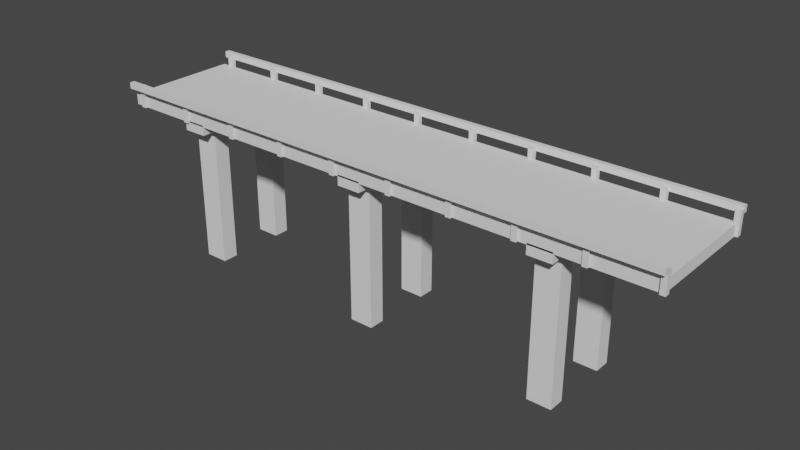 # Source: bridge.blend  (saved by Blender 2.82.7; exported with 4.5.12 LTS)
import bpy
from mathutils import Matrix  # noqa: F401  (used for matrix-valued properties, if any)

bpy.ops.wm.read_factory_settings(use_empty=True)
scene = bpy.context.scene
scene.name = 'Scene'

# ---- collections
col_collection = bpy.data.collections.new('Collection'); scene.collection.children.link(col_collection)

# ---- world
world_world = bpy.data.worlds.new('World'); scene.world = world_world
world_world.use_nodes = True; world_world.node_tree.nodes.clear()
_N = world_world.node_tree.nodes; _L = world_world.node_tree.links
n0 = _N.new('ShaderNodeOutputWorld'); n0.name = 'World Output'; n0.location = (300, 300)
n1 = _N.new('ShaderNodeBackground'); n1.name = 'Background'; n1.location = (10, 300)
n1.inputs[0].default_value = (0.05088, 0.05088, 0.05088, 1.0)
_L.new(n1.outputs[0], n0.inputs[0])
n0.is_active_output = True
world_world.color = (0.05088, 0.05088, 0.05088)
world_world.use_sun_shadow = False
world_world.sun_shadow_jitter_overblur = 0.0

# ---- meshes
me_cube_001 = bpy.data.meshes.new('Cube.001')
me_cube_001.from_pydata([(-9.0, -1.0, -0.1021), (-9.0, -1.0, 0.1021), (-9.0, 1.0, -0.1021), (-9.0, 1.0, 0.1021), (1.0, -1.0, -0.1021), (1.0, -1.0, 0.1021), (1.0, 1.0, -0.1021), (1.0, 1.0, 0.1021), (-0.9916, -1.0, -0.2619), (-0.9916, -1.0, -0.07481), (-0.9916, 1.0, -0.2619), (-0.9916, 1.0, -0.07481), (-0.5774, -1.0, -0.2619), (-0.5774, -1.0, -0.07481), (-0.5774, 1.0, -0.2619), (-0.5774, 1.0, -0.07481), (-0.9916, 0.7653, -0.2619), (-0.9916, 0.4862, -0.2619), (-0.9916, -0.4862, -0.2619), (-0.9916, -0.7653, -0.2619), (-0.9916, -0.6, -0.07481), (-0.9916, -0.2, -0.07481), (-0.9916, 0.2, -0.07481), (-0.9916, 0.6, -0.07481), (-0.5774, -0.7653, -0.2619), (-0.5774, -0.4862, -0.2619), (-0.5774, 0.4862, -0.2619), (-0.5774, 0.7653, -0.2619), (-0.5774, 0.6, -0.07481), (-0.5774, 0.2, -0.07481), (-0.5774, -0.2, -0.07481), (-0.5774, -0.6, -0.07481), (-0.9916, 0.7653, -2.821), (-0.9916, 0.4862, -2.821), (-0.9916, -0.4862, -2.821), (-0.9916, -0.7653, -2.821), (-0.5774, -0.7653, -2.821), (-0.5774, -0.4862, -2.821), (-0.5774, 0.4862, -2.821), (-0.5774, 0.7653, -2.821), (-4.347, -1.0, -0.2619), (-4.347, -1.0, -0.07481), (-4.347, 1.0, -0.2619), (-4.347, 1.0, -0.07481), (-3.933, -1.0, -0.2619), (-3.933, -1.0, -0.07481), (-3.933, 1.0, -0.2619), (-3.933, 1.0, -0.07481), (-4.347, 0.7653, -0.2619), (-4.347, 0.4862, -0.2619), (-4.347, -0.4862, -0.2619), (-4.347, -0.7653, -0.2619), (-4.347, -0.6, -0.07481), (-4.347, -0.2, -0.07481), (-4.347, 0.2, -0.07481), (-4.347, 0.6, -0.07481), (-3.933, -0.7653, -0.2619), (-3.933, -0.4862, -0.2619), (-3.933, 0.4862, -0.2619), (-3.933, 0.7653, -0.2619), (-3.933, 0.6, -0.07481), (-3.933, 0.2, -0.07481), (-3.933, -0.2, -0.07481), (-3.933, -0.6, -0.07481), (-4.347, 0.7653, -2.821), (-4.347, 0.4862, -2.821), (-4.347, -0.4862, -2.821), (-4.347, -0.7653, -2.821), (-3.933, -0.7653, -2.821), (-3.933, -0.4862, -2.821), (-3.933, 0.4862, -2.821), (-3.933, 0.7653, -2.821), (-7.753, -1.0, -0.2619), (-7.753, -1.0, -0.07481), (-7.753, 1.0, -0.2619), (-7.753, 1.0, -0.07481), (-7.339, -1.0, -0.2619), (-7.339, -1.0, -0.07481), (-7.339, 1.0, -0.2619), (-7.339, 1.0, -0.07481), (-7.753, 0.7653, -0.2619), (-7.753, 0.4862, -0.2619), (-7.753, -0.4862, -0.2619), (-7.753, -0.7653, -0.2619), (-7.753, -0.6, -0.07481), (-7.753, -0.2, -0.07481), (-7.753, 0.2, -0.07481), (-7.753, 0.6, -0.07481), (-7.339, -0.7653, -0.2619), (-7.339, -0.4862, -0.2619), (-7.339, 0.4862, -0.2619), (-7.339, 0.7653, -0.2619), (-7.339, 0.6, -0.07481), (-7.339, 0.2, -0.07481), (-7.339, -0.2, -0.07481), (-7.339, -0.6, -0.07481), (-7.753, 0.7653, -2.821), (-7.753, 0.4862, -2.821), (-7.753, -0.4862, -2.821), (-7.753, -0.7653, -2.821), (-7.339, -0.7653, -2.821), (-7.339, -0.4862, -2.821), (-7.339, 0.4862, -2.821), (-7.339, 0.7653, -2.821)], [], [(0, 1, 3, 2), (2, 3, 7, 6), (6, 7, 5, 4), (4, 5, 1, 0), (2, 6, 4, 0), (7, 3, 1, 5), (16, 23, 11, 10), (10, 11, 15, 14), (24, 31, 13, 12), (12, 13, 9, 8), (19, 24, 12, 8), (31, 20, 9, 13), (15, 11, 23, 28), (28, 23, 22, 29), (29, 22, 21, 30), (30, 21, 20, 31), (10, 14, 27, 16), (27, 26, 38, 39), (17, 26, 25, 18), (18, 25, 37, 34), (14, 15, 28, 27), (27, 28, 29, 26), (26, 29, 30, 25), (25, 30, 31, 24), (8, 9, 20, 19), (19, 20, 21, 18), (18, 21, 22, 17), (17, 22, 23, 16), (32, 39, 38, 33), (34, 37, 36, 35), (16, 27, 39, 32), (25, 24, 36, 37), (19, 18, 34, 35), (24, 19, 35, 36), (17, 16, 32, 33), (26, 17, 33, 38), (48, 55, 43, 42), (42, 43, 47, 46), (56, 63, 45, 44), (44, 45, 41, 40), (51, 56, 44, 40), (63, 52, 41, 45), (47, 43, 55, 60), (60, 55, 54, 61), (61, 54, 53, 62), (62, 53, 52, 63), (42, 46, 59, 48), (59, 58, 70, 71), (49, 58, 57, 50), (50, 57, 69, 66), (46, 47, 60, 59), (59, 60, 61, 58), (58, 61, 62, 57), (57, 62, 63, 56), (40, 41, 52, 51), (51, 52, 53, 50), (50, 53, 54, 49), (49, 54, 55, 48), (64, 71, 70, 65), (66, 69, 68, 67), (48, 59, 71, 64), (57, 56, 68, 69), (51, 50, 66, 67), (56, 51, 67, 68), (49, 48, 64, 65), (58, 49, 65, 70), (80, 87, 75, 74), (74, 75, 79, 78), (88, 95, 77, 76), (76, 77, 73, 72), (83, 88, 76, 72), (95, 84, 73, 77), (79, 75, 87, 92), (92, 87, 86, 93), (93, 86, 85, 94), (94, 85, 84, 95), (74, 78, 91, 80), (91, 90, 102, 103), (81, 90, 89, 82), (82, 89, 101, 98), (78, 79, 92, 91), (91, 92, 93, 90), (90, 93, 94, 89), (89, 94, 95, 88), (72, 73, 84, 83), (83, 84, 85, 82), (82, 85, 86, 81), (81, 86, 87, 80), (96, 103, 102, 97), (98, 101, 100, 99), (80, 91, 103, 96), (89, 88, 100, 101), (83, 82, 98, 99), (88, 83, 99, 100), (81, 80, 96, 97), (90, 81, 97, 102)])
_uv = me_cube_001.uv_layers.new(name='UVMap')
_uv.uv.foreach_set('vector', [0.9365, 0.9293, 0.9171, 0.9293, 0.9171, 0.7372, 0.9365, 0.7372, 0.799, 0.9601, 0.7796, 0.9601, 0.7796, 1.145e-08, 0.799, 0.0, 0.9559, 0.9293, 0.9365, 0.9293, 0.9365, 0.7372, 0.9559, 0.7372, 0.7602, 0.0, 0.7796, 0.0, 0.7796, 0.9601, 0.7602, 0.9601, 0.19, 0.9601, 0.19, 2.861e-08, 0.3801, 0.0, 0.3801, 0.9601, 0.19, 0.0, 0.19, 0.9601, 1.529e-07, 0.9601, 0.0, 2.861e-08, 0.4024, 0.2457, 0.4181, 0.2637, 0.3801, 0.2637, 0.3801, 0.2457, 0.4334, 0.964, 0.4157, 0.964, 0.4157, 0.9243, 0.4334, 0.9243, 0.4024, 0.5095, 0.4181, 0.5274, 0.3801, 0.5274, 0.3801, 0.5095, 0.4334, 0.9243, 0.4512, 0.9243, 0.4512, 0.964, 0.4334, 0.964, 0.6556, 0.8956, 0.6556, 0.9353, 0.6333, 0.9353, 0.6333, 0.8956, 0.8384, 0.7756, 0.799, 0.7756, 0.799, 0.7372, 0.8384, 0.7372, 0.8384, 0.9293, 0.799, 0.9293, 0.799, 0.8909, 0.8384, 0.8909, 0.8384, 0.8909, 0.799, 0.8909, 0.799, 0.8525, 0.8384, 0.8525, 0.8384, 0.8525, 0.799, 0.8525, 0.799, 0.814, 0.8384, 0.814, 0.8384, 0.814, 0.799, 0.814, 0.799, 0.7756, 0.8384, 0.7756, 0.6556, 0.9353, 0.6556, 0.8956, 0.678, 0.8956, 0.678, 0.9353, 0.5478, 0.5095, 0.5213, 0.5095, 0.5213, 0.2637, 0.5478, 0.2637, 0.3801, 0.7911, 0.4195, 0.7911, 0.4195, 0.8845, 0.3801, 0.8845, 0.9171, 0.0, 0.9565, 0.0, 0.9565, 0.2457, 0.9171, 0.2457, 0.5701, 0.5095, 0.5701, 0.5274, 0.5321, 0.5274, 0.5478, 0.5095, 0.5478, 0.5095, 0.5321, 0.5274, 0.4941, 0.5274, 0.5213, 0.5095, 0.5213, 0.5095, 0.4941, 0.5274, 0.4561, 0.5274, 0.4289, 0.5095, 0.4289, 0.5095, 0.4561, 0.5274, 0.4181, 0.5274, 0.4024, 0.5095, 0.5701, 0.2457, 0.5701, 0.2637, 0.5321, 0.2637, 0.5478, 0.2457, 0.5478, 0.2457, 0.5321, 0.2637, 0.4941, 0.2637, 0.5213, 0.2457, 0.5213, 0.2457, 0.4941, 0.2637, 0.4561, 0.2637, 0.4289, 0.2457, 0.4289, 0.2457, 0.4561, 0.2637, 0.4181, 0.2637, 0.4024, 0.2457, 0.4331, 0.8845, 0.4331, 0.9243, 0.4066, 0.9243, 0.4066, 0.8845, 0.4597, 0.9243, 0.4597, 0.8845, 0.4862, 0.8845, 0.4862, 0.9243, 0.8777, 0.4915, 0.9171, 0.4915, 0.9171, 0.7372, 0.8777, 0.7372, 0.4289, 0.5095, 0.4024, 0.5095, 0.4024, 0.2637, 0.4289, 0.2637, 0.5478, 0.2457, 0.5213, 0.2457, 0.5213, 0.0, 0.5478, 0.0, 0.8384, 0.4915, 0.8777, 0.4915, 0.8777, 0.7372, 0.8384, 0.7372, 0.4289, 0.2457, 0.4024, 0.2457, 0.4024, 0.0, 0.4289, 0.0, 0.8384, 0.2457, 0.8777, 0.2457, 0.8777, 0.4915, 0.8384, 0.4915, 0.4024, 0.7732, 0.4181, 0.7911, 0.3801, 0.7911, 0.3801, 0.7732, 0.4512, 0.9243, 0.469, 0.9243, 0.469, 0.964, 0.4512, 0.964, 0.5925, 0.7732, 0.6082, 0.7911, 0.5701, 0.7911, 0.5701, 0.7732, 0.799, 0.9293, 0.8168, 0.9293, 0.8168, 0.969, 0.799, 0.969, 0.5512, 0.9353, 0.5512, 0.8956, 0.5735, 0.8956, 0.5735, 0.9353, 0.8777, 0.8909, 0.9171, 0.8909, 0.9171, 0.9293, 0.8777, 0.9293, 0.8777, 0.7372, 0.9171, 0.7372, 0.9171, 0.7756, 0.8777, 0.7756, 0.8777, 0.7756, 0.9171, 0.7756, 0.9171, 0.814, 0.8777, 0.814, 0.8777, 0.814, 0.9171, 0.814, 0.9171, 0.8525, 0.8777, 0.8525, 0.8777, 0.8525, 0.9171, 0.8525, 0.9171, 0.8909, 0.8777, 0.8909, 0.7049, 0.8956, 0.7049, 0.9353, 0.6826, 0.9353, 0.6826, 0.8956, 0.7379, 0.7732, 0.7114, 0.7732, 0.7114, 0.5274, 0.7379, 0.5274, 0.4195, 0.7911, 0.4588, 0.7911, 0.4588, 0.8845, 0.4195, 0.8845, 0.9565, 0.7372, 0.9171, 0.7372, 0.9171, 0.4915, 0.9565, 0.4915, 0.7602, 0.7732, 0.7602, 0.7911, 0.7222, 0.7911, 0.7379, 0.7732, 0.7379, 0.7732, 0.7222, 0.7911, 0.6842, 0.7911, 0.7114, 0.7732, 0.7114, 0.7732, 0.6842, 0.7911, 0.6462, 0.7911, 0.619, 0.7732, 0.619, 0.7732, 0.6462, 0.7911, 0.6082, 0.7911, 0.5925, 0.7732, 0.5701, 0.7732, 0.5701, 0.7911, 0.5321, 0.7911, 0.5478, 0.7732, 0.5478, 0.7732, 0.5321, 0.7911, 0.4941, 0.7911, 0.5213, 0.7732, 0.5213, 0.7732, 0.4941, 0.7911, 0.4561, 0.7911, 0.4289, 0.7732, 0.4289, 0.7732, 0.4561, 0.7911, 0.4181, 0.7911, 0.4024, 0.7732, 0.5512, 0.8956, 0.5512, 0.9353, 0.5247, 0.9353, 0.5247, 0.8956, 0.5247, 0.8956, 0.5247, 0.9353, 0.4982, 0.9353, 0.4982, 0.8956, 0.9565, 0.4915, 0.9171, 0.4915, 0.9171, 0.2457, 0.9565, 0.2457, 0.619, 0.7732, 0.5925, 0.7732, 0.5925, 0.5274, 0.619, 0.5274, 0.5478, 0.7732, 0.5213, 0.7732, 0.5213, 0.5274, 0.5478, 0.5274, 0.8777, 2.861e-09, 0.9171, 0.0, 0.9171, 0.2457, 0.8777, 0.2457, 0.4289, 0.7732, 0.4024, 0.7732, 0.4024, 0.5274, 0.4289, 0.5274, 0.8777, 0.2457, 0.9171, 0.2457, 0.9171, 0.4915, 0.8777, 0.4915, 0.5925, 0.5095, 0.6082, 0.5274, 0.5701, 0.5274, 0.5701, 0.5095, 0.3979, 0.964, 0.3801, 0.964, 0.3801, 0.9243, 0.3979, 0.9243, 0.5925, 0.2457, 0.6082, 0.2637, 0.5701, 0.2637, 0.5701, 0.2457, 0.3979, 0.9243, 0.4157, 0.9243, 0.4157, 0.964, 0.3979, 0.964, 0.6027, 0.8956, 0.6027, 0.9353, 0.5804, 0.9353, 0.5804, 0.8956, 0.8777, 0.7756, 0.8384, 0.7756, 0.8384, 0.7372, 0.8777, 0.7372, 0.8777, 0.9293, 0.8384, 0.9293, 0.8384, 0.8909, 0.8777, 0.8909, 0.8777, 0.8909, 0.8384, 0.8909, 0.8384, 0.8525, 0.8777, 0.8525, 0.8777, 0.8525, 0.8384, 0.8525, 0.8384, 0.814, 0.8777, 0.814, 0.8777, 0.814, 0.8384, 0.814, 0.8384, 0.7756, 0.8777, 0.7756, 0.611, 0.9353, 0.611, 0.8956, 0.6333, 0.8956, 0.6333, 0.9353, 0.7379, 0.2457, 0.7114, 0.2457, 0.7114, 0.0, 0.7379, 0.0, 0.4588, 0.7911, 0.4982, 0.7911, 0.4982, 0.8845, 0.4588, 0.8845, 0.799, 0.4915, 0.8384, 0.4915, 0.8384, 0.7372, 0.799, 0.7372, 0.7602, 0.2457, 0.7602, 0.2637, 0.7222, 0.2637, 0.7379, 0.2457, 0.7379, 0.2457, 0.7222, 0.2637, 0.6842, 0.2637, 0.7114, 0.2457, 0.7114, 0.2457, 0.6842, 0.2637, 0.6462, 0.2637, 0.619, 0.2457, 0.619, 0.2457, 0.6462, 0.2637, 0.6082, 0.2637, 0.5925, 0.2457, 0.7602, 0.5095, 0.7602, 0.5274, 0.7222, 0.5274, 0.7379, 0.5095, 0.7379, 0.5095, 0.7222, 0.5274, 0.6842, 0.5274, 0.7114, 0.5095, 0.7114, 0.5095, 0.6842, 0.5274, 0.6462, 0.5274, 0.619, 0.5095, 0.619, 0.5095, 0.6462, 0.5274, 0.6082, 0.5274, 0.5925, 0.5095, 0.4066, 0.8845, 0.4066, 0.9243, 0.3801, 0.9243, 0.3801, 0.8845, 0.4331, 0.9243, 0.4331, 0.8845, 0.4597, 0.8845, 0.4597, 0.9243, 0.799, 0.2457, 0.8384, 0.2457, 0.8384, 0.4915, 0.799, 0.4915, 0.619, 0.2457, 0.5925, 0.2457, 0.5925, 0.0, 0.619, 0.0, 0.7379, 0.5095, 0.7114, 0.5095, 0.7114, 0.2637, 0.7379, 0.2637, 0.799, 2.861e-09, 0.8384, 0.0, 0.8384, 0.2457, 0.799, 0.2457, 0.619, 0.5095, 0.5925, 0.5095, 0.5925, 0.2637, 0.619, 0.2637, 0.8384, 2.861e-09, 0.8777, 0.0, 0.8777, 0.2457, 0.8384, 0.2457])
me_cube_001.use_remesh_fix_poles = True
me_cube_001.use_remesh_preserve_attributes = False
me_cube_001.use_mirror_vertex_groups = False
me_cube_001.update()
me_cube_002 = bpy.data.meshes.new('Cube.002')
me_cube_002.from_pydata([(0.9562, 0.9562, -0.09846), (0.9562, 0.9562, 0.2837), (0.9562, 1.044, -0.09846), (0.9562, 1.044, 0.2837), (1.044, 0.9562, -0.09846), (1.044, 0.9562, 0.2837), (1.044, 1.044, -0.09846), (1.044, 1.044, 0.2837), (-0.04384, 1.037, 0.2207), (-0.04384, 1.037, 0.3283), (-0.04384, 1.125, 0.2207), (-0.04384, 1.125, 0.3283), (1.044, 1.037, 0.2207), (1.044, 1.037, 0.3283), (1.044, 1.125, 0.2207), (1.044, 1.125, 0.3283), (-0.1315, 0.9562, -0.09846), (-0.1315, 0.9562, 0.2837), (-0.1315, 1.044, -0.09846), (-0.1315, 1.044, 0.2837), (-0.04384, 0.9562, -0.09846), (-0.04384, 0.9562, 0.2837), (-0.04384, 1.044, -0.09846), (-0.04384, 1.044, 0.2837), (-1.132, 1.037, 0.2207), (-1.132, 1.037, 0.3283), (-1.132, 1.125, 0.2207), (-1.132, 1.125, 0.3283), (-0.04384, 1.037, 0.2207), (-0.04384, 1.037, 0.3283), (-0.04384, 1.125, 0.2207), (-0.04384, 1.125, 0.3283), (-1.219, 0.9562, -0.09846), (-1.219, 0.9562, 0.2837), (-1.219, 1.044, -0.09846), (-1.219, 1.044, 0.2837), (-1.132, 0.9562, -0.09846), (-1.132, 0.9562, 0.2837), (-1.132, 1.044, -0.09846), (-1.132, 1.044, 0.2837), (-2.219, 1.037, 0.2207), (-2.219, 1.037, 0.3283), (-2.219, 1.125, 0.2207), (-2.219, 1.125, 0.3283), (-1.132, 1.037, 0.2207), (-1.132, 1.037, 0.3283), (-1.132, 1.125, 0.2207), (-1.132, 1.125, 0.3283), (-2.307, 0.9562, -0.09846), (-2.307, 0.9562, 0.2837), (-2.307, 1.044, -0.09846), (-2.307, 1.044, 0.2837), (-2.219, 0.9562, -0.09846), (-2.219, 0.9562, 0.2837), (-2.219, 1.044, -0.09846), (-2.219, 1.044, 0.2837), (-3.307, 1.037, 0.2207), (-3.307, 1.037, 0.3283), (-3.307, 1.125, 0.2207), (-3.307, 1.125, 0.3283), (-2.219, 1.037, 0.2207), (-2.219, 1.037, 0.3283), (-2.219, 1.125, 0.2207), (-2.219, 1.125, 0.3283), (-3.395, 0.9562, -0.09846), (-3.395, 0.9562, 0.2837), (-3.395, 1.044, -0.09846), (-3.395, 1.044, 0.2837), (-3.307, 0.9562, -0.09846), (-3.307, 0.9562, 0.2837), (-3.307, 1.044, -0.09846), (-3.307, 1.044, 0.2837), (-4.395, 1.037, 0.2207), (-4.395, 1.037, 0.3283), (-4.395, 1.125, 0.2207), (-4.395, 1.125, 0.3283), (-3.307, 1.037, 0.2207), (-3.307, 1.037, 0.3283), (-3.307, 1.125, 0.2207), (-3.307, 1.125, 0.3283), (-4.482, 0.9562, -0.09846), (-4.482, 0.9562, 0.2837), (-4.482, 1.044, -0.09846), (-4.482, 1.044, 0.2837), (-4.395, 0.9562, -0.09846), (-4.395, 0.9562, 0.2837), (-4.395, 1.044, -0.09846), (-4.395, 1.044, 0.2837), (-5.482, 1.037, 0.2207), (-5.482, 1.037, 0.3283), (-5.482, 1.125, 0.2207), (-5.482, 1.125, 0.3283), (-4.395, 1.037, 0.2207), (-4.395, 1.037, 0.3283), (-4.395, 1.125, 0.2207), (-4.395, 1.125, 0.3283), (-5.57, 0.9562, -0.09846), (-5.57, 0.9562, 0.2837), (-5.57, 1.044, -0.09846), (-5.57, 1.044, 0.2837), (-5.482, 0.9562, -0.09846), (-5.482, 0.9562, 0.2837), (-5.482, 1.044, -0.09846), (-5.482, 1.044, 0.2837), (-6.57, 1.037, 0.2207), (-6.57, 1.037, 0.3283), (-6.57, 1.125, 0.2207), (-6.57, 1.125, 0.3283), (-5.482, 1.037, 0.2207), (-5.482, 1.037, 0.3283), (-5.482, 1.125, 0.2207), (-5.482, 1.125, 0.3283), (-6.658, 0.9562, -0.09846), (-6.658, 0.9562, 0.2837), (-6.658, 1.044, -0.09846), (-6.658, 1.044, 0.2837), (-6.57, 0.9562, -0.09846), (-6.57, 0.9562, 0.2837), (-6.57, 1.044, -0.09846), (-6.57, 1.044, 0.2837), (-7.658, 1.037, 0.2207), (-7.658, 1.037, 0.3283), (-7.658, 1.125, 0.2207), (-7.658, 1.125, 0.3283), (-6.57, 1.037, 0.2207), (-6.57, 1.037, 0.3283), (-6.57, 1.125, 0.2207), (-6.57, 1.125, 0.3283), (-7.745, 0.9562, -0.09846), (-7.745, 0.9562, 0.2837), (-7.745, 1.044, -0.09846), (-7.745, 1.044, 0.2837), (-7.658, 0.9562, -0.09846), (-7.658, 0.9562, 0.2837), (-7.658, 1.044, -0.09846), (-7.658, 1.044, 0.2837), (-8.745, 1.037, 0.2207), (-8.745, 1.037, 0.3283), (-8.745, 1.125, 0.2207), (-8.745, 1.125, 0.3283), (-7.658, 1.037, 0.2207), (-7.658, 1.037, 0.3283), (-7.658, 1.125, 0.2207), (-7.658, 1.125, 0.3283), (-8.833, 0.9562, -0.09846), (-8.833, 0.9562, 0.2837), (-8.833, 1.044, -0.09846), (-8.833, 1.044, 0.2837), (-8.745, 0.9562, -0.09846), (-8.745, 0.9562, 0.2837), (-8.745, 1.044, -0.09846), (-8.745, 1.044, 0.2837), (-8.991, 1.037, 0.2207), (-8.991, 1.037, 0.3283), (-8.991, 1.125, 0.2207), (-8.991, 1.125, 0.3283), (-8.745, 1.037, 0.2207), (-8.745, 1.037, 0.3283), (-8.745, 1.125, 0.2207), (-8.745, 1.125, 0.3283), (0.9562, -0.9562, -0.09846), (0.9562, -0.9562, 0.2837), (0.9562, -1.044, -0.09846), (0.9562, -1.044, 0.2837), (1.044, -0.9562, -0.09846), (1.044, -0.9562, 0.2837), (1.044, -1.044, -0.09846), (1.044, -1.044, 0.2837), (-0.04384, -1.037, 0.2207), (-0.04384, -1.037, 0.3283), (-0.04384, -1.125, 0.2207), (-0.04384, -1.125, 0.3283), (1.044, -1.037, 0.2207), (1.044, -1.037, 0.3283), (1.044, -1.125, 0.2207), (1.044, -1.125, 0.3283), (-0.1315, -0.9562, -0.09846), (-0.1315, -0.9562, 0.2837), (-0.1315, -1.044, -0.09846), (-0.1315, -1.044, 0.2837), (-0.04384, -0.9562, -0.09846), (-0.04384, -0.9562, 0.2837), (-0.04384, -1.044, -0.09846), (-0.04384, -1.044, 0.2837), (-1.132, -1.037, 0.2207), (-1.132, -1.037, 0.3283), (-1.132, -1.125, 0.2207), (-1.132, -1.125, 0.3283), (-0.04384, -1.037, 0.2207), (-0.04384, -1.037, 0.3283), (-0.04384, -1.125, 0.2207), (-0.04384, -1.125, 0.3283), (-1.219, -0.9562, -0.09846), (-1.219, -0.9562, 0.2837), (-1.219, -1.044, -0.09846), (-1.219, -1.044, 0.2837), (-1.132, -0.9562, -0.09846), (-1.132, -0.9562, 0.2837), (-1.132, -1.044, -0.09846), (-1.132, -1.044, 0.2837), (-2.219, -1.037, 0.2207), (-2.219, -1.037, 0.3283), (-2.219, -1.125, 0.2207), (-2.219, -1.125, 0.3283), (-1.132, -1.037, 0.2207), (-1.132, -1.037, 0.3283), (-1.132, -1.125, 0.2207), (-1.132, -1.125, 0.3283), (-2.307, -0.9562, -0.09846), (-2.307, -0.9562, 0.2837), (-2.307, -1.044, -0.09846), (-2.307, -1.044, 0.2837), (-2.219, -0.9562, -0.09846), (-2.219, -0.9562, 0.2837), (-2.219, -1.044, -0.09846), (-2.219, -1.044, 0.2837), (-3.307, -1.037, 0.2207), (-3.307, -1.037, 0.3283), (-3.307, -1.125, 0.2207), (-3.307, -1.125, 0.3283), (-2.219, -1.037, 0.2207), (-2.219, -1.037, 0.3283), (-2.219, -1.125, 0.2207), (-2.219, -1.125, 0.3283), (-3.395, -0.9562, -0.09846), (-3.395, -0.9562, 0.2837), (-3.395, -1.044, -0.09846), (-3.395, -1.044, 0.2837), (-3.307, -0.9562, -0.09846), (-3.307, -0.9562, 0.2837), (-3.307, -1.044, -0.09846), (-3.307, -1.044, 0.2837), (-4.395, -1.037, 0.2207), (-4.395, -1.037, 0.3283), (-4.395, -1.125, 0.2207), (-4.395, -1.125, 0.3283), (-3.307, -1.037, 0.2207), (-3.307, -1.037, 0.3283), (-3.307, -1.125, 0.2207), (-3.307, -1.125, 0.3283), (-4.482, -0.9562, -0.09846), (-4.482, -0.9562, 0.2837), (-4.482, -1.044, -0.09846), (-4.482, -1.044, 0.2837), (-4.395, -0.9562, -0.09846), (-4.395, -0.9562, 0.2837), (-4.395, -1.044, -0.09846), (-4.395, -1.044, 0.2837), (-5.482, -1.037, 0.2207), (-5.482, -1.037, 0.3283), (-5.482, -1.125, 0.2207), (-5.482, -1.125, 0.3283), (-4.395, -1.037, 0.2207), (-4.395, -1.037, 0.3283), (-4.395, -1.125, 0.2207), (-4.395, -1.125, 0.3283), (-5.57, -0.9562, -0.09846), (-5.57, -0.9562, 0.2837), (-5.57, -1.044, -0.09846), (-5.57, -1.044, 0.2837), (-5.482, -0.9562, -0.09846), (-5.482, -0.9562, 0.2837), (-5.482, -1.044, -0.09846), (-5.482, -1.044, 0.2837), (-6.57, -1.037, 0.2207), (-6.57, -1.037, 0.3283), (-6.57, -1.125, 0.2207), (-6.57, -1.125, 0.3283), (-5.482, -1.037, 0.2207), (-5.482, -1.037, 0.3283), (-5.482, -1.125, 0.2207), (-5.482, -1.125, 0.3283), (-6.658, -0.9562, -0.09846), (-6.658, -0.9562, 0.2837), (-6.658, -1.044, -0.09846), (-6.658, -1.044, 0.2837), (-6.57, -0.9562, -0.09846), (-6.57, -0.9562, 0.2837), (-6.57, -1.044, -0.09846), (-6.57, -1.044, 0.2837), (-7.658, -1.037, 0.2207), (-7.658, -1.037, 0.3283), (-7.658, -1.125, 0.2207), (-7.658, -1.125, 0.3283), (-6.57, -1.037, 0.2207), (-6.57, -1.037, 0.3283), (-6.57, -1.125, 0.2207), (-6.57, -1.125, 0.3283), (-7.745, -0.9562, -0.09846), (-7.745, -0.9562, 0.2837), (-7.745, -1.044, -0.09846), (-7.745, -1.044, 0.2837), (-7.658, -0.9562, -0.09846), (-7.658, -0.9562, 0.2837), (-7.658, -1.044, -0.09846), (-7.658, -1.044, 0.2837), (-8.745, -1.037, 0.2207), (-8.745, -1.037, 0.3283), (-8.745, -1.125, 0.2207), (-8.745, -1.125, 0.3283), (-7.658, -1.037, 0.2207), (-7.658, -1.037, 0.3283), (-7.658, -1.125, 0.2207), (-7.658, -1.125, 0.3283), (-8.833, -0.9562, -0.09846), (-8.833, -0.9562, 0.2837), (-8.833, -1.044, -0.09846), (-8.833, -1.044, 0.2837), (-8.745, -0.9562, -0.09846), (-8.745, -0.9562, 0.2837), (-8.745, -1.044, -0.09846), (-8.745, -1.044, 0.2837), (-8.991, -1.037, 0.2207), (-8.991, -1.037, 0.3283), (-8.991, -1.125, 0.2207), (-8.991, -1.125, 0.3283), (-8.745, -1.037, 0.2207), (-8.745, -1.037, 0.3283), (-8.745, -1.125, 0.2207), (-8.745, -1.125, 0.3283)], [], [(0, 1, 3, 2), (2, 3, 7, 6), (6, 7, 5, 4), (4, 5, 1, 0), (2, 6, 4, 0), (7, 3, 1, 5), (8, 9, 11, 10), (10, 11, 15, 14), (14, 15, 13, 12), (12, 13, 9, 8), (10, 14, 12, 8), (15, 11, 9, 13), (16, 17, 19, 18), (18, 19, 23, 22), (22, 23, 21, 20), (20, 21, 17, 16), (18, 22, 20, 16), (23, 19, 17, 21), (24, 25, 27, 26), (26, 27, 31, 30), (30, 31, 29, 28), (28, 29, 25, 24), (26, 30, 28, 24), (31, 27, 25, 29), (32, 33, 35, 34), (34, 35, 39, 38), (38, 39, 37, 36), (36, 37, 33, 32), (34, 38, 36, 32), (39, 35, 33, 37), (40, 41, 43, 42), (42, 43, 47, 46), (46, 47, 45, 44), (44, 45, 41, 40), (42, 46, 44, 40), (47, 43, 41, 45), (48, 49, 51, 50), (50, 51, 55, 54), (54, 55, 53, 52), (52, 53, 49, 48), (50, 54, 52, 48), (55, 51, 49, 53), (56, 57, 59, 58), (58, 59, 63, 62), (62, 63, 61, 60), (60, 61, 57, 56), (58, 62, 60, 56), (63, 59, 57, 61), (64, 65, 67, 66), (66, 67, 71, 70), (70, 71, 69, 68), (68, 69, 65, 64), (66, 70, 68, 64), (71, 67, 65, 69), (72, 73, 75, 74), (74, 75, 79, 78), (78, 79, 77, 76), (76, 77, 73, 72), (74, 78, 76, 72), (79, 75, 73, 77), (80, 81, 83, 82), (82, 83, 87, 86), (86, 87, 85, 84), (84, 85, 81, 80), (82, 86, 84, 80), (87, 83, 81, 85), (88, 89, 91, 90), (90, 91, 95, 94), (94, 95, 93, 92), (92, 93, 89, 88), (90, 94, 92, 88), (95, 91, 89, 93), (96, 97, 99, 98), (98, 99, 103, 102), (102, 103, 101, 100), (100, 101, 97, 96), (98, 102, 100, 96), (103, 99, 97, 101), (104, 105, 107, 106), (106, 107, 111, 110), (110, 111, 109, 108), (108, 109, 105, 104), (106, 110, 108, 104), (111, 107, 105, 109), (112, 113, 115, 114), (114, 115, 119, 118), (118, 119, 117, 116), (116, 117, 113, 112), (114, 118, 116, 112), (119, 115, 113, 117), (120, 121, 123, 122), (122, 123, 127, 126), (126, 127, 125, 124), (124, 125, 121, 120), (122, 126, 124, 120), (127, 123, 121, 125), (128, 129, 131, 130), (130, 131, 135, 134), (134, 135, 133, 132), (132, 133, 129, 128), (130, 134, 132, 128), (135, 131, 129, 133), (136, 137, 139, 138), (138, 139, 143, 142), (142, 143, 141, 140), (140, 141, 137, 136), (138, 142, 140, 136), (143, 139, 137, 141), (144, 145, 147, 146), (146, 147, 151, 150), (150, 151, 149, 148), (148, 149, 145, 144), (146, 150, 148, 144), (151, 147, 145, 149), (152, 153, 155, 154), (154, 155, 159, 158), (158, 159, 157, 156), (156, 157, 153, 152), (154, 158, 156, 152), (159, 155, 153, 157), (160, 162, 163, 161), (162, 166, 167, 163), (166, 164, 165, 167), (164, 160, 161, 165), (162, 160, 164, 166), (167, 165, 161, 163), (168, 170, 171, 169), (170, 174, 175, 171), (174, 172, 173, 175), (172, 168, 169, 173), (170, 168, 172, 174), (175, 173, 169, 171), (176, 178, 179, 177), (178, 182, 183, 179), (182, 180, 181, 183), (180, 176, 177, 181), (178, 176, 180, 182), (183, 181, 177, 179), (184, 186, 187, 185), (186, 190, 191, 187), (190, 188, 189, 191), (188, 184, 185, 189), (186, 184, 188, 190), (191, 189, 185, 187), (192, 194, 195, 193), (194, 198, 199, 195), (198, 196, 197, 199), (196, 192, 193, 197), (194, 192, 196, 198), (199, 197, 193, 195), (200, 202, 203, 201), (202, 206, 207, 203), (206, 204, 205, 207), (204, 200, 201, 205), (202, 200, 204, 206), (207, 205, 201, 203), (208, 210, 211, 209), (210, 214, 215, 211), (214, 212, 213, 215), (212, 208, 209, 213), (210, 208, 212, 214), (215, 213, 209, 211), (216, 218, 219, 217), (218, 222, 223, 219), (222, 220, 221, 223), (220, 216, 217, 221), (218, 216, 220, 222), (223, 221, 217, 219), (224, 226, 227, 225), (226, 230, 231, 227), (230, 228, 229, 231), (228, 224, 225, 229), (226, 224, 228, 230), (231, 229, 225, 227), (232, 234, 235, 233), (234, 238, 239, 235), (238, 236, 237, 239), (236, 232, 233, 237), (234, 232, 236, 238), (239, 237, 233, 235), (240, 242, 243, 241), (242, 246, 247, 243), (246, 244, 245, 247), (244, 240, 241, 245), (242, 240, 244, 246), (247, 245, 241, 243), (248, 250, 251, 249), (250, 254, 255, 251), (254, 252, 253, 255), (252, 248, 249, 253), (250, 248, 252, 254), (255, 253, 249, 251), (256, 258, 259, 257), (258, 262, 263, 259), (262, 260, 261, 263), (260, 256, 257, 261), (258, 256, 260, 262), (263, 261, 257, 259), (264, 266, 267, 265), (266, 270, 271, 267), (270, 268, 269, 271), (268, 264, 265, 269), (266, 264, 268, 270), (271, 269, 265, 267), (272, 274, 275, 273), (274, 278, 279, 275), (278, 276, 277, 279), (276, 272, 273, 277), (274, 272, 276, 278), (279, 277, 273, 275), (280, 282, 283, 281), (282, 286, 287, 283), (286, 284, 285, 287), (284, 280, 281, 285), (282, 280, 284, 286), (287, 285, 281, 283), (288, 290, 291, 289), (290, 294, 295, 291), (294, 292, 293, 295), (292, 288, 289, 293), (290, 288, 292, 294), (295, 293, 289, 291), (296, 298, 299, 297), (298, 302, 303, 299), (302, 300, 301, 303), (300, 296, 297, 301), (298, 296, 300, 302), (303, 301, 297, 299), (304, 306, 307, 305), (306, 310, 311, 307), (310, 308, 309, 311), (308, 304, 305, 309), (306, 304, 308, 310), (311, 309, 305, 307), (312, 314, 315, 313), (314, 318, 319, 315), (318, 316, 317, 319), (316, 312, 313, 317), (314, 312, 316, 318), (319, 317, 313, 315)])
_uv = me_cube_002.uv_layers.new(name='UVMap')
_uv.uv.foreach_set('vector', [0.664, 0.972, 0.664, 0.9353, 0.6723, 0.9353, 0.6723, 0.972, 0.1333, 0.9601, 0.1333, 0.9968, 0.125, 0.9968, 0.125, 0.9601, 0.8584, 0.966, 0.8584, 0.9293, 0.8668, 0.9293, 0.8668, 0.966, 0.175, 0.9968, 0.175, 0.9601, 0.1833, 0.9601, 0.1833, 0.9968, 0.6826, 0.972, 0.6909, 0.972, 0.6909, 0.9805, 0.6826, 0.9805, 0.3968, 0.9828, 0.3884, 0.9828, 0.3884, 0.9744, 0.3968, 0.9744, 0.8834, 0.9763, 0.8834, 0.966, 0.8918, 0.966, 0.8918, 0.9763, 0.9667, 0.4177, 0.9565, 0.4177, 0.9565, 0.3133, 0.9667, 0.3133, 0.3884, 0.9744, 0.3884, 0.964, 0.3968, 0.964, 0.3968, 0.9744, 0.7235, 0.7911, 0.7337, 0.7911, 0.7337, 0.8956, 0.7235, 0.8956, 0.7133, 0.8956, 0.7133, 1.0, 0.7049, 1.0, 0.7049, 0.8956, 0.6027, 1.0, 0.6027, 0.8956, 0.611, 0.8956, 0.611, 1.0, 0.6723, 0.972, 0.6723, 0.9353, 0.6806, 0.9353, 0.6806, 0.972, 0.1083, 0.9601, 0.1083, 0.9968, 0.09998, 0.9968, 0.09998, 0.9601, 0.636, 0.972, 0.636, 0.9353, 0.6444, 0.9353, 0.6444, 0.972, 0.06665, 0.9968, 0.06665, 0.9601, 0.07498, 0.9601, 0.07498, 0.9968, 0.5679, 0.9805, 0.5679, 0.972, 0.5762, 0.972, 0.5762, 0.9805, 0.597, 0.972, 0.597, 0.9805, 0.5887, 0.9805, 0.5887, 0.972, 0.9084, 0.9763, 0.9084, 0.966, 0.9168, 0.966, 0.9168, 0.9763, 0.611, 0.8956, 0.6008, 0.8956, 0.6008, 0.7911, 0.611, 0.7911, 0.4584, 0.9744, 0.4584, 0.964, 0.4668, 0.964, 0.4668, 0.9744, 0.703, 0.7911, 0.7133, 0.7911, 0.7133, 0.8956, 0.703, 0.8956, 0.9833, 0.4177, 0.9833, 0.3133, 0.9917, 0.3133, 0.9917, 0.4177, 0.7383, 0.8956, 0.7383, 1.0, 0.7299, 1.0, 0.7299, 0.8956, 0.6277, 0.972, 0.6277, 0.9353, 0.636, 0.9353, 0.636, 0.972, 0.8334, 0.966, 0.8334, 0.9293, 0.8418, 0.9293, 0.8418, 0.966, 0.8584, 0.9293, 0.8584, 0.966, 0.8501, 0.966, 0.8501, 0.9293, 0.5149, 0.972, 0.5149, 0.9353, 0.5232, 0.9353, 0.5232, 0.972, 0.4982, 0.972, 0.5065, 0.972, 0.5065, 0.9805, 0.4982, 0.9805, 0.5497, 0.9805, 0.5414, 0.9805, 0.5414, 0.972, 0.5497, 0.972, 0.9476, 0.9763, 0.9476, 0.966, 0.9559, 0.966, 0.9559, 0.9763, 0.5289, 0.8956, 0.5186, 0.8956, 0.5186, 0.7911, 0.5289, 0.7911, 0.9392, 0.9763, 0.9392, 0.966, 0.9476, 0.966, 0.9476, 0.9763, 0.5595, 0.7911, 0.5697, 0.7911, 0.5697, 0.8956, 0.5595, 0.8956, 0.9763, 0.9461, 0.9763, 0.8417, 0.9847, 0.8417, 0.9847, 0.9461, 0.9833, 0.2089, 0.9833, 0.3133, 0.975, 0.3133, 0.975, 0.2089, 0.6194, 0.972, 0.6194, 0.9353, 0.6277, 0.9353, 0.6277, 0.972, 0.8751, 0.966, 0.8751, 0.9293, 0.8834, 0.9293, 0.8834, 0.966, 0.8251, 0.966, 0.8251, 0.9293, 0.8334, 0.9293, 0.8334, 0.966, 0.5247, 0.972, 0.5247, 0.9353, 0.533, 0.9353, 0.533, 0.972, 0.5497, 0.972, 0.558, 0.972, 0.558, 0.9805, 0.5497, 0.9805, 0.5315, 0.9805, 0.5232, 0.9805, 0.5232, 0.972, 0.5315, 0.972, 0.3979, 0.9744, 0.3979, 0.964, 0.4062, 0.964, 0.4062, 0.9744, 0.7235, 0.8956, 0.7133, 0.8956, 0.7133, 0.7911, 0.7235, 0.7911, 0.8418, 0.9763, 0.8418, 0.966, 0.8501, 0.966, 0.8501, 0.9763, 0.6621, 0.7911, 0.6724, 0.7911, 0.6724, 0.8956, 0.6621, 0.8956, 0.9917, 0.2089, 0.9917, 0.3133, 0.9833, 0.3133, 0.9833, 0.2089, 0.7466, 1.0, 0.7466, 0.8956, 0.7549, 0.8956, 0.7549, 1.0, 0.611, 0.972, 0.611, 0.9353, 0.6194, 0.9353, 0.6194, 0.972, 0.533, 0.972, 0.533, 0.9353, 0.5414, 0.9353, 0.5414, 0.972, 0.04166, 0.9968, 0.04166, 0.9601, 0.04999, 0.9601, 0.04999, 0.9968, 0.9254, 0.966, 0.9254, 0.9293, 0.9338, 0.9293, 0.9338, 0.966, 0.3801, 0.9744, 0.3884, 0.9744, 0.3884, 0.9828, 0.3801, 0.9828, 0.4668, 0.9828, 0.4584, 0.9828, 0.4584, 0.9744, 0.4668, 0.9744, 0.4779, 0.9713, 0.4779, 0.961, 0.4862, 0.961, 0.4862, 0.9713, 0.5084, 0.8956, 0.4982, 0.8956, 0.4982, 0.7911, 0.5084, 0.7911, 0.424, 0.9744, 0.424, 0.964, 0.4323, 0.964, 0.4323, 0.9744, 0.5804, 0.7911, 0.5906, 0.7911, 0.5906, 0.8956, 0.5804, 0.8956, 0.9667, 0.3133, 0.9667, 0.2089, 0.975, 0.2089, 0.975, 0.3133, 0.975, 0.4177, 0.975, 0.5222, 0.9667, 0.5222, 0.9667, 0.4177, 0.5887, 0.972, 0.5887, 0.9353, 0.597, 0.9353, 0.597, 0.972, 0.9001, 0.966, 0.9001, 0.9293, 0.9084, 0.9293, 0.9084, 0.966, 0.05832, 0.9968, 0.05832, 0.9601, 0.06665, 0.9601, 0.06665, 0.9968, 0.1833, 0.9968, 0.1833, 0.9601, 0.1916, 0.9601, 0.1916, 0.9968, 0.8418, 0.9763, 0.8501, 0.9763, 0.8501, 0.9847, 0.8418, 0.9847, 0.6527, 0.9805, 0.6444, 0.9805, 0.6444, 0.972, 0.6527, 0.972, 0.7852, 0.9705, 0.7852, 0.9601, 0.7935, 0.9601, 0.7935, 0.9705, 0.5493, 0.7911, 0.5595, 0.7911, 0.5595, 0.8956, 0.5493, 0.8956, 0.4334, 0.9744, 0.4334, 0.964, 0.4418, 0.964, 0.4418, 0.9744, 0.9559, 0.8417, 0.9661, 0.8417, 0.9661, 0.9461, 0.9559, 0.9461, 0.9917, 0.5222, 0.9917, 0.6266, 0.9833, 0.6266, 0.9833, 0.5222, 0.9917, 0.2089, 0.9917, 0.1044, 1.0, 0.1044, 1.0, 0.2089, 0.5679, 0.972, 0.5679, 0.9353, 0.5762, 0.9353, 0.5762, 0.972, 0.15, 0.9968, 0.15, 0.9601, 0.1583, 0.9601, 0.1583, 0.9968, 0.9392, 0.966, 0.9392, 0.9293, 0.9476, 0.9293, 0.9476, 0.966, 0.1916, 0.9968, 0.1916, 0.9601, 0.2, 0.9601, 0.2, 0.9968, 0.4418, 0.9744, 0.4501, 0.9744, 0.4501, 0.9828, 0.4418, 0.9828, 0.4418, 0.9828, 0.4334, 0.9828, 0.4334, 0.9744, 0.4418, 0.9744, 0.8334, 0.9763, 0.8334, 0.966, 0.8418, 0.966, 0.8418, 0.9763, 0.9667, 0.5222, 0.9565, 0.5222, 0.9565, 0.4177, 0.9667, 0.4177, 0.7769, 0.9601, 0.7769, 0.9705, 0.7685, 0.9705, 0.7685, 0.9601, 0.6417, 0.7911, 0.6519, 0.7911, 0.6519, 0.8956, 0.6417, 0.8956, 0.9833, 0.5222, 0.9833, 0.6266, 0.975, 0.6266, 0.975, 0.5222, 0.975, 0.5222, 0.975, 0.4177, 0.9833, 0.4177, 0.9833, 0.5222, 0.6909, 0.972, 0.6909, 0.9353, 0.6993, 0.9353, 0.6993, 0.972, 0.1333, 0.9968, 0.1333, 0.9601, 0.1416, 0.9601, 0.1416, 0.9968, 0.008332, 0.9968, 0.008332, 0.9601, 0.01666, 0.9601, 0.01666, 0.9968, 0.2166, 0.9968, 0.2166, 0.9601, 0.225, 0.9601, 0.225, 0.9968, 0.636, 0.972, 0.6444, 0.972, 0.6444, 0.9805, 0.636, 0.9805, 0.8918, 0.9847, 0.8834, 0.9847, 0.8834, 0.9763, 0.8918, 0.9763, 0.4779, 0.9816, 0.4779, 0.9713, 0.4862, 0.9713, 0.4862, 0.9816, 0.5493, 0.8956, 0.5391, 0.8956, 0.5391, 0.7911, 0.5493, 0.7911, 0.3801, 0.9744, 0.3801, 0.964, 0.3884, 0.964, 0.3884, 0.9744, 0.9565, 0.6266, 0.9667, 0.6266, 0.9667, 0.731, 0.9565, 0.731, 0.9667, 0.731, 0.9667, 0.6266, 0.975, 0.6266, 0.975, 0.731, 0.4945, 0.8845, 0.4945, 0.9889, 0.4862, 0.9889, 0.4862, 0.8845, 0.9744, 0.9828, 0.9744, 0.9461, 0.9828, 0.9461, 0.9828, 0.9828, 0.2666, 0.9968, 0.2666, 0.9601, 0.2749, 0.9601, 0.2749, 0.9968, 0.9476, 0.966, 0.9476, 0.9293, 0.9559, 0.9293, 0.9559, 0.966, 0.2833, 0.9968, 0.2833, 0.9601, 0.2916, 0.9601, 0.2916, 0.9968, 0.8584, 0.9763, 0.8668, 0.9763, 0.8668, 0.9847, 0.8584, 0.9847, 0.664, 0.9805, 0.6556, 0.9805, 0.6556, 0.972, 0.664, 0.972, 0.8251, 0.9763, 0.8251, 0.966, 0.8334, 0.966, 0.8334, 0.9763, 0.6417, 0.8956, 0.6315, 0.8956, 0.6315, 0.7911, 0.6417, 0.7911, 0.469, 0.9816, 0.469, 0.9713, 0.4773, 0.9713, 0.4773, 0.9816, 0.9565, 0.2089, 0.9667, 0.2089, 0.9667, 0.3133, 0.9565, 0.3133, 1.0, 0.3133, 1.0, 0.4177, 0.9917, 0.4177, 0.9917, 0.3133, 0.9917, 0.1044, 0.9917, 0.0, 1.0, 0.0, 1.0, 0.1044, 0.02499, 0.9968, 0.02499, 0.9601, 0.03333, 0.9601, 0.03333, 0.9968, 0.2, 0.9968, 0.2, 0.9601, 0.2083, 0.9601, 0.2083, 0.9968, 0.008332, 0.9601, 0.008331, 0.9968, 0.0, 0.9968, 5.664e-09, 0.9601, 0.2333, 0.9968, 0.2333, 0.9601, 0.2416, 0.9601, 0.2416, 0.9968, 0.4051, 0.9744, 0.4134, 0.9744, 0.4134, 0.9828, 0.4051, 0.9828, 0.8418, 0.9847, 0.8334, 0.9847, 0.8334, 0.9763, 0.8418, 0.9763, 0.8918, 0.9763, 0.8918, 0.966, 0.9001, 0.966, 0.9001, 0.9763, 0.3102, 0.9601, 0.3204, 0.9601, 0.3204, 0.9838, 0.3102, 0.9838, 0.799, 0.9794, 0.799, 0.969, 0.8073, 0.969, 0.8073, 0.9794, 0.3204, 0.9601, 0.3306, 0.9601, 0.3306, 0.9838, 0.3204, 0.9838, 0.3741, 0.9601, 0.3741, 0.9838, 0.3658, 0.9838, 0.3658, 0.9601, 0.3408, 0.9838, 0.3408, 0.9601, 0.3492, 0.9601, 0.3492, 0.9838, 0.664, 0.972, 0.6556, 0.972, 0.6556, 0.9353, 0.664, 0.9353, 0.2499, 0.9968, 0.2416, 0.9968, 0.2416, 0.9601, 0.2499, 0.9601, 0.469, 0.9243, 0.4773, 0.9243, 0.4773, 0.961, 0.469, 0.961, 0.125, 0.9968, 0.1166, 0.9968, 0.1166, 0.9601, 0.125, 0.9601, 0.4134, 0.9828, 0.4134, 0.9744, 0.4218, 0.9744, 0.4218, 0.9828, 0.6993, 0.972, 0.6993, 0.9805, 0.6909, 0.9805, 0.6909, 0.972, 0.9084, 0.9763, 0.9001, 0.9763, 0.9001, 0.966, 0.9084, 0.966, 0.7337, 0.8956, 0.7337, 0.7911, 0.7439, 0.7911, 0.7439, 0.8956, 0.7769, 0.9808, 0.7685, 0.9808, 0.7685, 0.9705, 0.7769, 0.9705, 0.5186, 0.7911, 0.5186, 0.8956, 0.5084, 0.8956, 0.5084, 0.7911, 0.7216, 0.8956, 0.7299, 0.8956, 0.7299, 1.0, 0.7216, 1.0, 0.7216, 1.0, 0.7133, 1.0, 0.7133, 0.8956, 0.7216, 0.8956, 0.6909, 0.972, 0.6826, 0.972, 0.6826, 0.9353, 0.6909, 0.9353, 0.09998, 0.9968, 0.09165, 0.9968, 0.09165, 0.9601, 0.09998, 0.9601, 0.4862, 0.961, 0.4779, 0.961, 0.4779, 0.9243, 0.4862, 0.9243, 0.1166, 0.9968, 0.1083, 0.9968, 0.1083, 0.9601, 0.1166, 0.9601, 0.6194, 0.9805, 0.611, 0.9805, 0.611, 0.972, 0.6194, 0.972, 0.5804, 0.972, 0.5887, 0.972, 0.5887, 0.9805, 0.5804, 0.9805, 0.9254, 0.9763, 0.9171, 0.9763, 0.9171, 0.966, 0.9254, 0.966, 0.6928, 0.8956, 0.6928, 0.7911, 0.703, 0.7911, 0.703, 0.8956, 0.4584, 0.9744, 0.4501, 0.9744, 0.4501, 0.964, 0.4584, 0.964, 0.5391, 0.7911, 0.5391, 0.8956, 0.5289, 0.8956, 0.5289, 0.7911, 0.7466, 1.0, 0.7383, 1.0, 0.7383, 0.8956, 0.7466, 0.8956, 0.9833, 0.1044, 0.9917, 0.1044, 0.9917, 0.2089, 0.9833, 0.2089, 0.6527, 0.972, 0.6444, 0.972, 0.6444, 0.9353, 0.6527, 0.9353, 0.5149, 0.972, 0.5065, 0.972, 0.5065, 0.9353, 0.5149, 0.9353, 0.8834, 0.9293, 0.8918, 0.9293, 0.8918, 0.966, 0.8834, 0.966, 0.9168, 0.966, 0.9084, 0.966, 0.9084, 0.9293, 0.9168, 0.9293, 0.558, 0.9805, 0.558, 0.972, 0.5664, 0.972, 0.5664, 0.9805, 0.5149, 0.972, 0.5149, 0.9805, 0.5065, 0.9805, 0.5065, 0.972, 0.9338, 0.9763, 0.9254, 0.9763, 0.9254, 0.966, 0.9338, 0.966, 0.5701, 0.8956, 0.5701, 0.7911, 0.5804, 0.7911, 0.5804, 0.8956, 0.8751, 0.9763, 0.8668, 0.9763, 0.8668, 0.966, 0.8751, 0.966, 0.6315, 0.7911, 0.6315, 0.8956, 0.6213, 0.8956, 0.6213, 0.7911, 0.9833, 0.2089, 0.975, 0.2089, 0.975, 0.1044, 0.9833, 0.1044, 0.9763, 0.7372, 0.9847, 0.7372, 0.9847, 0.8417, 0.9763, 0.8417, 0.5887, 0.972, 0.5804, 0.972, 0.5804, 0.9353, 0.5887, 0.9353, 0.5065, 0.972, 0.4982, 0.972, 0.4982, 0.9353, 0.5065, 0.9353, 0.8251, 0.966, 0.8168, 0.966, 0.8168, 0.9293, 0.8251, 0.9293, 0.9001, 0.966, 0.8918, 0.966, 0.8918, 0.9293, 0.9001, 0.9293, 0.5149, 0.9805, 0.5149, 0.972, 0.5232, 0.972, 0.5232, 0.9805, 0.5398, 0.972, 0.5398, 0.9805, 0.5315, 0.9805, 0.5315, 0.972, 0.4145, 0.9744, 0.4062, 0.9744, 0.4062, 0.964, 0.4145, 0.964, 0.6724, 0.8956, 0.6724, 0.7911, 0.6826, 0.7911, 0.6826, 0.8956, 0.8251, 0.9763, 0.8168, 0.9763, 0.8168, 0.966, 0.8251, 0.966, 0.9667, 0.5222, 0.9667, 0.6266, 0.9565, 0.6266, 0.9565, 0.5222, 0.9833, 0.0, 0.9917, 0.0, 0.9917, 0.1044, 0.9833, 0.1044, 0.9917, 0.5222, 0.9833, 0.5222, 0.9833, 0.4177, 0.9917, 0.4177, 0.5679, 0.972, 0.5596, 0.972, 0.5596, 0.9353, 0.5679, 0.9353, 0.9254, 0.966, 0.9171, 0.966, 0.9171, 0.9293, 0.9254, 0.9293, 0.05832, 0.9968, 0.04999, 0.9968, 0.04999, 0.9601, 0.05832, 0.9601, 0.8751, 0.966, 0.8668, 0.966, 0.8668, 0.9293, 0.8751, 0.9293, 0.8501, 0.9847, 0.8501, 0.9763, 0.8584, 0.9763, 0.8584, 0.9847, 0.6723, 0.972, 0.6723, 0.9805, 0.664, 0.9805, 0.664, 0.972, 0.7852, 0.9705, 0.7769, 0.9705, 0.7769, 0.9601, 0.7852, 0.9601, 0.5906, 0.8956, 0.5906, 0.7911, 0.6008, 0.7911, 0.6008, 0.8956, 0.424, 0.9744, 0.4157, 0.9744, 0.4157, 0.964, 0.424, 0.964, 0.9763, 0.8417, 0.9763, 0.9461, 0.9661, 0.9461, 0.9661, 0.8417, 0.975, 0.1044, 0.9667, 0.1044, 0.9667, 0.0, 0.975, 0.0, 0.9667, 0.3133, 0.975, 0.3133, 0.975, 0.4177, 0.9667, 0.4177, 0.5497, 0.972, 0.5414, 0.972, 0.5414, 0.9353, 0.5497, 0.9353, 0.2583, 0.9968, 0.2499, 0.9968, 0.2499, 0.9601, 0.2583, 0.9601, 0.08332, 0.9968, 0.07498, 0.9968, 0.07498, 0.9601, 0.08332, 0.9601, 0.8501, 0.966, 0.8418, 0.966, 0.8418, 0.9293, 0.8501, 0.9293, 0.6194, 0.9805, 0.6194, 0.972, 0.6277, 0.972, 0.6277, 0.9805, 0.8251, 0.9763, 0.8251, 0.9847, 0.8168, 0.9847, 0.8168, 0.9763, 0.4773, 0.9713, 0.469, 0.9713, 0.469, 0.961, 0.4773, 0.961, 0.9559, 0.8417, 0.9559, 0.7372, 0.9661, 0.7372, 0.9661, 0.8417, 0.4501, 0.9744, 0.4418, 0.9744, 0.4418, 0.964, 0.4501, 0.964, 0.9667, 0.1044, 0.9667, 0.2089, 0.9565, 0.2089, 0.9565, 0.1044, 0.9847, 0.8417, 0.993, 0.8417, 0.993, 0.9461, 0.9847, 0.9461, 0.993, 0.8417, 0.9847, 0.8417, 0.9847, 0.7372, 0.993, 0.7372, 0.5596, 0.972, 0.5512, 0.972, 0.5512, 0.9353, 0.5596, 0.9353, 0.2666, 0.9968, 0.2583, 0.9968, 0.2583, 0.9601, 0.2666, 0.9601, 0.975, 0.2089, 0.9667, 0.2089, 0.9667, 0.1722, 0.975, 0.1722, 0.15, 0.9968, 0.1416, 0.9968, 0.1416, 0.9601, 0.15, 0.9601, 0.4501, 0.9828, 0.4501, 0.9744, 0.4584, 0.9744, 0.4584, 0.9828, 0.4301, 0.9744, 0.4301, 0.9828, 0.4218, 0.9828, 0.4218, 0.9744, 0.8834, 0.9763, 0.8751, 0.9763, 0.8751, 0.966, 0.8834, 0.966, 0.6519, 0.8956, 0.6519, 0.7911, 0.6621, 0.7911, 0.6621, 0.8956, 0.7602, 0.9601, 0.7685, 0.9601, 0.7685, 0.9705, 0.7602, 0.9705, 0.6213, 0.7911, 0.6213, 0.8956, 0.611, 0.8956, 0.611, 0.7911, 0.975, 0.6266, 0.9833, 0.6266, 0.9833, 0.731, 0.975, 0.731, 0.9833, 0.4177, 0.975, 0.4177, 0.975, 0.3133, 0.9833, 0.3133, 0.9642, 0.9828, 0.9559, 0.9828, 0.9559, 0.9461, 0.9642, 0.9461, 0.1666, 0.9968, 0.1583, 0.9968, 0.1583, 0.9601, 0.1666, 0.9601, 0.975, 0.1722, 0.9667, 0.1722, 0.9667, 0.1355, 0.975, 0.1355, 0.175, 0.9968, 0.1666, 0.9968, 0.1666, 0.9601, 0.175, 0.9601, 0.8751, 0.9847, 0.8751, 0.9763, 0.8834, 0.9763, 0.8834, 0.9847, 0.636, 0.972, 0.636, 0.9805, 0.6277, 0.9805, 0.6277, 0.972, 0.7852, 0.9808, 0.7769, 0.9808, 0.7769, 0.9705, 0.7852, 0.9705, 0.9661, 0.8417, 0.9661, 0.7372, 0.9763, 0.7372, 0.9763, 0.8417, 0.7685, 0.9808, 0.7602, 0.9808, 0.7602, 0.9705, 0.7685, 0.9705, 0.6928, 0.7911, 0.6928, 0.8956, 0.6826, 0.8956, 0.6826, 0.7911, 0.975, 0.6266, 0.9667, 0.6266, 0.9667, 0.5222, 0.975, 0.5222, 0.975, 0.0, 0.9833, 0.0, 0.9833, 0.1044, 0.975, 0.1044, 0.02499, 0.9968, 0.01666, 0.9968, 0.01666, 0.9601, 0.02499, 0.9601, 0.2833, 0.9968, 0.2749, 0.9968, 0.2749, 0.9601, 0.2833, 0.9601, 0.9744, 0.9828, 0.9661, 0.9828, 0.9661, 0.9461, 0.9744, 0.9461, 0.2999, 0.9968, 0.2916, 0.9968, 0.2916, 0.9601, 0.2999, 0.9601, 0.6723, 0.9805, 0.6723, 0.972, 0.6806, 0.972, 0.6806, 0.9805, 0.8751, 0.9763, 0.8751, 0.9847, 0.8668, 0.9847, 0.8668, 0.9763, 0.8668, 0.9763, 0.8584, 0.9763, 0.8584, 0.966, 0.8668, 0.966, 0.7439, 0.8956, 0.7439, 0.7911, 0.7541, 0.7911, 0.7541, 0.8956, 0.7935, 0.9808, 0.7852, 0.9808, 0.7852, 0.9705, 0.7935, 0.9705, 0.9667, 0.0, 0.9667, 0.1044, 0.9565, 0.1044, 0.9565, 0.0, 0.9917, 0.2089, 1.0, 0.2089, 1.0, 0.3133, 0.9917, 0.3133, 0.9917, 0.731, 0.9833, 0.731, 0.9833, 0.6266, 0.9917, 0.6266, 0.04166, 0.9968, 0.03333, 0.9968, 0.03333, 0.9601, 0.04166, 0.9601, 0.2166, 0.9968, 0.2083, 0.9968, 0.2083, 0.9601, 0.2166, 0.9601, 0.08332, 0.9601, 0.09165, 0.9601, 0.09165, 0.9968, 0.08332, 0.9968, 0.2333, 0.9968, 0.225, 0.9968, 0.225, 0.9601, 0.2333, 0.9601, 0.8251, 0.9847, 0.8251, 0.9763, 0.8334, 0.9763, 0.8334, 0.9847, 0.4051, 0.9744, 0.4051, 0.9828, 0.3968, 0.9828, 0.3968, 0.9744, 0.8584, 0.9763, 0.8501, 0.9763, 0.8501, 0.966, 0.8584, 0.966, 0.3306, 0.9838, 0.3306, 0.9601, 0.3408, 0.9601, 0.3408, 0.9838, 0.8157, 0.9794, 0.8073, 0.9794, 0.8073, 0.969, 0.8157, 0.969, 0.3102, 0.9601, 0.3102, 0.9838, 0.2999, 0.9838, 0.2999, 0.9601, 0.3492, 0.9601, 0.3575, 0.9601, 0.3575, 0.9838, 0.3492, 0.9838, 0.3658, 0.9838, 0.3575, 0.9838, 0.3575, 0.9601, 0.3658, 0.9601])
me_cube_002.use_remesh_fix_poles = True
me_cube_002.use_remesh_preserve_attributes = False
me_cube_002.use_mirror_vertex_groups = False
me_cube_002.update()

# ---- objects
ob_cube = bpy.data.objects.new('Cube', me_cube_001)
ob_cube_001 = bpy.data.objects.new('Cube.001', me_cube_002)

# ---- transforms, parenting, visibility, modifiers, constraints
ob_cube.location = (0.0, 0.0, 0.0)
ob_cube.scale = (1.0, 1.0, 0.9551)
ob_cube.lineart.crease_threshold = 0.0
ob_cube_001.location = (0.0, 0.0, 0.0)
ob_cube_001.lineart.crease_threshold = 0.0

# ---- collection membership
col_collection.objects.link(ob_cube)
col_collection.objects.link(ob_cube_001)

# ---- scene / render settings (as saved in the file)
scene.frame_start = 1; scene.frame_end = 250; scene.frame_set(1)
scene.render.engine = 'BLENDER_EEVEE_NEXT'
scene.cycles.use_denoising = False
scene.cycles.samples = 128
scene.cycles.sampling_pattern = 'TABULATED_SOBOL'
scene.cycles.use_adaptive_sampling = False
scene.cycles.use_light_tree = False
scene.view_settings.view_transform = 'Filmic'
bpy.context.view_layer.update()

# ---- added for rendering (the .blend has no active camera and no usable light): camera, sun
cam_auto = bpy.data.cameras.new('AutoCamera')
cam_auto.lens = 50.0
cam_auto.sensor_width = 36.0
cam_auto.clip_end = 1000.0
ob_auto_camera = bpy.data.objects.new('AutoCamera', cam_auto)
scene.collection.objects.link(ob_auto_camera)
ob_auto_camera.location = (5.94722, -11.9104, 6.75692)
ob_auto_camera.rotation_euler = (1.09748, -7.21219e-08, 0.694738)
scene.camera = ob_auto_camera
light_auto_sun = bpy.data.lights.new('AutoSun', 'SUN')
light_auto_sun.energy = 3.0
light_auto_sun.angle = 0.0523599
ob_auto_sun = bpy.data.objects.new('AutoSun', light_auto_sun)
scene.collection.objects.link(ob_auto_sun)
ob_auto_sun.rotation_euler = (0.872665, 0.174533, 0.523599)
bpy.context.view_layer.update()
